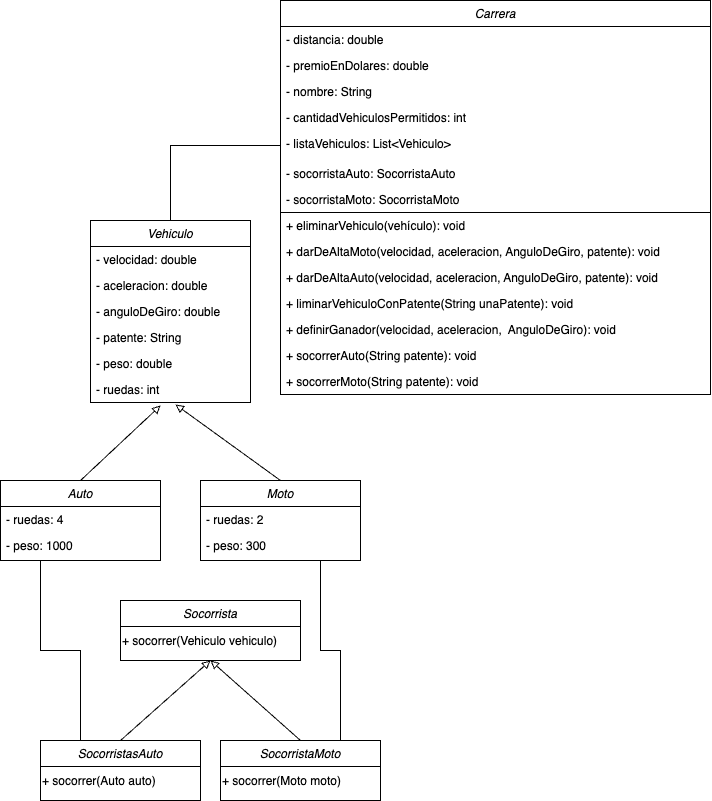

The diagram above was exported from draw.io. Its source (the exported page's mxGraphModel, read from the mxfile embedded in the PNG):
<mxGraphModel dx="1234" dy="740" grid="1" gridSize="10" guides="1" tooltips="1" connect="1" arrows="1" fold="1" page="1" pageScale="1" pageWidth="827" pageHeight="1169" math="0" shadow="0">
  <root>
    <mxCell id="WIyWlLk6GJQsqaUBKTNV-0" />
    <mxCell id="WIyWlLk6GJQsqaUBKTNV-1" parent="WIyWlLk6GJQsqaUBKTNV-0" />
    <mxCell id="Jq7bMXPboPGjOsexQd7L-7" value="Vehiculo" style="swimlane;fontStyle=2;align=center;verticalAlign=top;childLayout=stackLayout;horizontal=1;startSize=26;horizontalStack=0;resizeParent=1;resizeLast=0;collapsible=1;marginBottom=0;rounded=0;shadow=0;strokeWidth=1;" parent="WIyWlLk6GJQsqaUBKTNV-1" vertex="1">
      <mxGeometry x="180" y="350" width="160" height="182" as="geometry">
        <mxRectangle x="230" y="140" width="160" height="26" as="alternateBounds" />
      </mxGeometry>
    </mxCell>
    <mxCell id="Jq7bMXPboPGjOsexQd7L-8" value="- velocidad: double" style="text;align=left;verticalAlign=top;spacingLeft=4;spacingRight=4;overflow=hidden;rotatable=0;points=[[0,0.5],[1,0.5]];portConstraint=eastwest;" parent="Jq7bMXPboPGjOsexQd7L-7" vertex="1">
      <mxGeometry y="26" width="160" height="26" as="geometry" />
    </mxCell>
    <mxCell id="Jq7bMXPboPGjOsexQd7L-9" value="- aceleracion: double" style="text;align=left;verticalAlign=top;spacingLeft=4;spacingRight=4;overflow=hidden;rotatable=0;points=[[0,0.5],[1,0.5]];portConstraint=eastwest;rounded=0;shadow=0;html=0;" parent="Jq7bMXPboPGjOsexQd7L-7" vertex="1">
      <mxGeometry y="52" width="160" height="26" as="geometry" />
    </mxCell>
    <mxCell id="Jq7bMXPboPGjOsexQd7L-10" value="- anguloDeGiro: double" style="text;align=left;verticalAlign=top;spacingLeft=4;spacingRight=4;overflow=hidden;rotatable=0;points=[[0,0.5],[1,0.5]];portConstraint=eastwest;rounded=0;shadow=0;html=0;" parent="Jq7bMXPboPGjOsexQd7L-7" vertex="1">
      <mxGeometry y="78" width="160" height="26" as="geometry" />
    </mxCell>
    <mxCell id="Jq7bMXPboPGjOsexQd7L-14" value="- patente: String" style="text;align=left;verticalAlign=top;spacingLeft=4;spacingRight=4;overflow=hidden;rotatable=0;points=[[0,0.5],[1,0.5]];portConstraint=eastwest;rounded=0;shadow=0;html=0;" parent="Jq7bMXPboPGjOsexQd7L-7" vertex="1">
      <mxGeometry y="104" width="160" height="26" as="geometry" />
    </mxCell>
    <mxCell id="Jq7bMXPboPGjOsexQd7L-15" value="- peso: double" style="text;align=left;verticalAlign=top;spacingLeft=4;spacingRight=4;overflow=hidden;rotatable=0;points=[[0,0.5],[1,0.5]];portConstraint=eastwest;rounded=0;shadow=0;html=0;" parent="Jq7bMXPboPGjOsexQd7L-7" vertex="1">
      <mxGeometry y="130" width="160" height="26" as="geometry" />
    </mxCell>
    <mxCell id="Jq7bMXPboPGjOsexQd7L-16" value="- ruedas: int" style="text;align=left;verticalAlign=top;spacingLeft=4;spacingRight=4;overflow=hidden;rotatable=0;points=[[0,0.5],[1,0.5]];portConstraint=eastwest;rounded=0;shadow=0;html=0;" parent="Jq7bMXPboPGjOsexQd7L-7" vertex="1">
      <mxGeometry y="156" width="160" height="26" as="geometry" />
    </mxCell>
    <mxCell id="Jq7bMXPboPGjOsexQd7L-18" value="Carrera" style="swimlane;fontStyle=2;align=center;verticalAlign=top;childLayout=stackLayout;horizontal=1;startSize=26;horizontalStack=0;resizeParent=1;resizeLast=0;collapsible=1;marginBottom=0;rounded=0;shadow=0;strokeWidth=1;" parent="WIyWlLk6GJQsqaUBKTNV-1" vertex="1">
      <mxGeometry x="370" y="130" width="430" height="394" as="geometry">
        <mxRectangle x="230" y="140" width="160" height="26" as="alternateBounds" />
      </mxGeometry>
    </mxCell>
    <mxCell id="Jq7bMXPboPGjOsexQd7L-19" value="- distancia: double" style="text;align=left;verticalAlign=top;spacingLeft=4;spacingRight=4;overflow=hidden;rotatable=0;points=[[0,0.5],[1,0.5]];portConstraint=eastwest;" parent="Jq7bMXPboPGjOsexQd7L-18" vertex="1">
      <mxGeometry y="26" width="430" height="26" as="geometry" />
    </mxCell>
    <mxCell id="Jq7bMXPboPGjOsexQd7L-20" value="- premioEnDolares: double" style="text;align=left;verticalAlign=top;spacingLeft=4;spacingRight=4;overflow=hidden;rotatable=0;points=[[0,0.5],[1,0.5]];portConstraint=eastwest;rounded=0;shadow=0;html=0;" parent="Jq7bMXPboPGjOsexQd7L-18" vertex="1">
      <mxGeometry y="52" width="430" height="26" as="geometry" />
    </mxCell>
    <mxCell id="Jq7bMXPboPGjOsexQd7L-21" value="- nombre: String" style="text;align=left;verticalAlign=top;spacingLeft=4;spacingRight=4;overflow=hidden;rotatable=0;points=[[0,0.5],[1,0.5]];portConstraint=eastwest;rounded=0;shadow=0;html=0;" parent="Jq7bMXPboPGjOsexQd7L-18" vertex="1">
      <mxGeometry y="78" width="430" height="26" as="geometry" />
    </mxCell>
    <mxCell id="Jq7bMXPboPGjOsexQd7L-22" value="- cantidadVehiculosPermitidos: int" style="text;align=left;verticalAlign=top;spacingLeft=4;spacingRight=4;overflow=hidden;rotatable=0;points=[[0,0.5],[1,0.5]];portConstraint=eastwest;rounded=0;shadow=0;html=0;" parent="Jq7bMXPboPGjOsexQd7L-18" vertex="1">
      <mxGeometry y="104" width="430" height="26" as="geometry" />
    </mxCell>
    <mxCell id="Jq7bMXPboPGjOsexQd7L-23" value="- listaVehiculos: List&lt;Vehiculo&gt;" style="text;align=left;verticalAlign=top;spacingLeft=4;spacingRight=4;overflow=hidden;rotatable=0;points=[[0,0.5],[1,0.5]];portConstraint=eastwest;rounded=0;shadow=0;html=0;" parent="Jq7bMXPboPGjOsexQd7L-18" vertex="1">
      <mxGeometry y="130" width="430" height="30" as="geometry" />
    </mxCell>
    <mxCell id="Jq7bMXPboPGjOsexQd7L-65" value="- socorristaAuto: SocorristaAuto" style="text;align=left;verticalAlign=top;spacingLeft=4;spacingRight=4;overflow=hidden;rotatable=0;points=[[0,0.5],[1,0.5]];portConstraint=eastwest;rounded=0;shadow=0;html=0;" parent="Jq7bMXPboPGjOsexQd7L-18" vertex="1">
      <mxGeometry y="160" width="430" height="26" as="geometry" />
    </mxCell>
    <mxCell id="Jq7bMXPboPGjOsexQd7L-68" value="- socorristaMoto: SocorristaMoto" style="text;align=left;verticalAlign=top;spacingLeft=4;spacingRight=4;overflow=hidden;rotatable=0;points=[[0,0.5],[1,0.5]];portConstraint=eastwest;rounded=0;shadow=0;html=0;" parent="Jq7bMXPboPGjOsexQd7L-18" vertex="1">
      <mxGeometry y="186" width="430" height="26" as="geometry" />
    </mxCell>
    <mxCell id="Jq7bMXPboPGjOsexQd7L-69" value="" style="endArrow=none;html=1;rounded=0;" parent="Jq7bMXPboPGjOsexQd7L-18" edge="1">
      <mxGeometry width="50" height="50" relative="1" as="geometry">
        <mxPoint y="212" as="sourcePoint" />
        <mxPoint x="430" y="212" as="targetPoint" />
      </mxGeometry>
    </mxCell>
    <mxCell id="Jq7bMXPboPGjOsexQd7L-40" value="+ eliminarVehiculo(vehículo): void" style="text;align=left;verticalAlign=top;spacingLeft=4;spacingRight=4;overflow=hidden;rotatable=0;points=[[0,0.5],[1,0.5]];portConstraint=eastwest;rounded=0;shadow=0;html=0;" parent="Jq7bMXPboPGjOsexQd7L-18" vertex="1">
      <mxGeometry y="212" width="430" height="26" as="geometry" />
    </mxCell>
    <mxCell id="Jq7bMXPboPGjOsexQd7L-39" value="+ darDeAltaMoto(velocidad, aceleracion, AnguloDeGiro, patente): void&#10;" style="text;align=left;verticalAlign=top;spacingLeft=4;spacingRight=4;overflow=hidden;rotatable=0;points=[[0,0.5],[1,0.5]];portConstraint=eastwest;rounded=0;shadow=0;html=0;" parent="Jq7bMXPboPGjOsexQd7L-18" vertex="1">
      <mxGeometry y="238" width="430" height="26" as="geometry" />
    </mxCell>
    <mxCell id="Jq7bMXPboPGjOsexQd7L-38" value="+ darDeAltaAuto(velocidad, aceleracion, AnguloDeGiro, patente): void" style="text;align=left;verticalAlign=top;spacingLeft=4;spacingRight=4;overflow=hidden;rotatable=0;points=[[0,0.5],[1,0.5]];portConstraint=eastwest;rounded=0;shadow=0;html=0;" parent="Jq7bMXPboPGjOsexQd7L-18" vertex="1">
      <mxGeometry y="264" width="430" height="26" as="geometry" />
    </mxCell>
    <mxCell id="Jq7bMXPboPGjOsexQd7L-41" value="+ liminarVehiculoConPatente(String unaPatente): void&#10;&#10;" style="text;align=left;verticalAlign=top;spacingLeft=4;spacingRight=4;overflow=hidden;rotatable=0;points=[[0,0.5],[1,0.5]];portConstraint=eastwest;rounded=0;shadow=0;html=0;" parent="Jq7bMXPboPGjOsexQd7L-18" vertex="1">
      <mxGeometry y="290" width="430" height="26" as="geometry" />
    </mxCell>
    <mxCell id="Jq7bMXPboPGjOsexQd7L-42" value="+ definirGanador(velocidad, aceleracion,  AnguloDeGiro): void" style="text;align=left;verticalAlign=top;spacingLeft=4;spacingRight=4;overflow=hidden;rotatable=0;points=[[0,0.5],[1,0.5]];portConstraint=eastwest;rounded=0;shadow=0;html=0;" parent="Jq7bMXPboPGjOsexQd7L-18" vertex="1">
      <mxGeometry y="316" width="430" height="26" as="geometry" />
    </mxCell>
    <mxCell id="Jq7bMXPboPGjOsexQd7L-70" value="+ socorrerAuto(String patente): void" style="text;align=left;verticalAlign=top;spacingLeft=4;spacingRight=4;overflow=hidden;rotatable=0;points=[[0,0.5],[1,0.5]];portConstraint=eastwest;rounded=0;shadow=0;html=0;" parent="Jq7bMXPboPGjOsexQd7L-18" vertex="1">
      <mxGeometry y="342" width="430" height="26" as="geometry" />
    </mxCell>
    <mxCell id="Jq7bMXPboPGjOsexQd7L-71" value="+ socorrerMoto(String patente): void" style="text;align=left;verticalAlign=top;spacingLeft=4;spacingRight=4;overflow=hidden;rotatable=0;points=[[0,0.5],[1,0.5]];portConstraint=eastwest;rounded=0;shadow=0;html=0;" parent="Jq7bMXPboPGjOsexQd7L-18" vertex="1">
      <mxGeometry y="368" width="430" height="26" as="geometry" />
    </mxCell>
    <mxCell id="Jq7bMXPboPGjOsexQd7L-25" value="Auto" style="swimlane;fontStyle=2;align=center;verticalAlign=top;childLayout=stackLayout;horizontal=1;startSize=26;horizontalStack=0;resizeParent=1;resizeLast=0;collapsible=1;marginBottom=0;rounded=0;shadow=0;strokeWidth=1;" parent="WIyWlLk6GJQsqaUBKTNV-1" vertex="1">
      <mxGeometry x="90" y="610" width="160" height="80" as="geometry">
        <mxRectangle x="230" y="140" width="160" height="26" as="alternateBounds" />
      </mxGeometry>
    </mxCell>
    <mxCell id="Jq7bMXPboPGjOsexQd7L-61" value="- ruedas: 4" style="text;align=left;verticalAlign=top;spacingLeft=4;spacingRight=4;overflow=hidden;rotatable=0;points=[[0,0.5],[1,0.5]];portConstraint=eastwest;rounded=0;shadow=0;html=0;" parent="Jq7bMXPboPGjOsexQd7L-25" vertex="1">
      <mxGeometry y="26" width="160" height="26" as="geometry" />
    </mxCell>
    <mxCell id="Jq7bMXPboPGjOsexQd7L-62" value="- peso: 1000" style="text;align=left;verticalAlign=top;spacingLeft=4;spacingRight=4;overflow=hidden;rotatable=0;points=[[0,0.5],[1,0.5]];portConstraint=eastwest;rounded=0;shadow=0;html=0;" parent="Jq7bMXPboPGjOsexQd7L-25" vertex="1">
      <mxGeometry y="52" width="160" height="26" as="geometry" />
    </mxCell>
    <mxCell id="Jq7bMXPboPGjOsexQd7L-32" value="Moto" style="swimlane;fontStyle=2;align=center;verticalAlign=top;childLayout=stackLayout;horizontal=1;startSize=26;horizontalStack=0;resizeParent=1;resizeLast=0;collapsible=1;marginBottom=0;rounded=0;shadow=0;strokeWidth=1;" parent="WIyWlLk6GJQsqaUBKTNV-1" vertex="1">
      <mxGeometry x="290" y="610" width="160" height="80" as="geometry">
        <mxRectangle x="230" y="140" width="160" height="26" as="alternateBounds" />
      </mxGeometry>
    </mxCell>
    <mxCell id="Jq7bMXPboPGjOsexQd7L-63" value="- ruedas: 2" style="text;align=left;verticalAlign=top;spacingLeft=4;spacingRight=4;overflow=hidden;rotatable=0;points=[[0,0.5],[1,0.5]];portConstraint=eastwest;rounded=0;shadow=0;html=0;" parent="Jq7bMXPboPGjOsexQd7L-32" vertex="1">
      <mxGeometry y="26" width="160" height="26" as="geometry" />
    </mxCell>
    <mxCell id="Jq7bMXPboPGjOsexQd7L-64" value="- peso: 300" style="text;align=left;verticalAlign=top;spacingLeft=4;spacingRight=4;overflow=hidden;rotatable=0;points=[[0,0.5],[1,0.5]];portConstraint=eastwest;rounded=0;shadow=0;html=0;" parent="Jq7bMXPboPGjOsexQd7L-32" vertex="1">
      <mxGeometry y="52" width="160" height="26" as="geometry" />
    </mxCell>
    <mxCell id="Jq7bMXPboPGjOsexQd7L-34" value="" style="endArrow=block;html=1;rounded=0;entryX=0.438;entryY=1.115;entryDx=0;entryDy=0;entryPerimeter=0;endFill=0;" parent="WIyWlLk6GJQsqaUBKTNV-1" target="Jq7bMXPboPGjOsexQd7L-16" edge="1">
      <mxGeometry width="50" height="50" relative="1" as="geometry">
        <mxPoint x="170" y="610" as="sourcePoint" />
        <mxPoint x="220" y="560" as="targetPoint" />
      </mxGeometry>
    </mxCell>
    <mxCell id="Jq7bMXPboPGjOsexQd7L-35" value="" style="endArrow=block;html=1;rounded=0;entryX=0.531;entryY=1.077;entryDx=0;entryDy=0;entryPerimeter=0;endFill=0;exitX=0.5;exitY=0;exitDx=0;exitDy=0;" parent="WIyWlLk6GJQsqaUBKTNV-1" source="Jq7bMXPboPGjOsexQd7L-32" target="Jq7bMXPboPGjOsexQd7L-16" edge="1">
      <mxGeometry width="50" height="50" relative="1" as="geometry">
        <mxPoint x="296.91999999999996" y="632" as="sourcePoint" />
        <mxPoint x="259.9999999999999" y="532" as="targetPoint" />
        <Array as="points" />
      </mxGeometry>
    </mxCell>
    <mxCell id="Jq7bMXPboPGjOsexQd7L-57" style="edgeStyle=orthogonalEdgeStyle;rounded=0;orthogonalLoop=1;jettySize=auto;html=1;exitX=0.25;exitY=0;exitDx=0;exitDy=0;entryX=0.25;entryY=1;entryDx=0;entryDy=0;endArrow=none;endFill=0;" parent="WIyWlLk6GJQsqaUBKTNV-1" source="Jq7bMXPboPGjOsexQd7L-43" target="Jq7bMXPboPGjOsexQd7L-25" edge="1">
      <mxGeometry relative="1" as="geometry" />
    </mxCell>
    <mxCell id="Jq7bMXPboPGjOsexQd7L-43" value="SocorristasAuto" style="swimlane;fontStyle=2;align=center;verticalAlign=top;childLayout=stackLayout;horizontal=1;startSize=26;horizontalStack=0;resizeParent=1;resizeLast=0;collapsible=1;marginBottom=0;rounded=0;shadow=0;strokeWidth=1;" parent="WIyWlLk6GJQsqaUBKTNV-1" vertex="1">
      <mxGeometry x="130" y="870" width="160" height="60" as="geometry">
        <mxRectangle x="230" y="140" width="160" height="26" as="alternateBounds" />
      </mxGeometry>
    </mxCell>
    <mxCell id="Jq7bMXPboPGjOsexQd7L-59" value="+ socorrer(Auto auto)" style="text;html=1;align=left;verticalAlign=middle;resizable=0;points=[];autosize=1;strokeColor=none;fillColor=none;" parent="Jq7bMXPboPGjOsexQd7L-43" vertex="1">
      <mxGeometry y="26" width="160" height="30" as="geometry" />
    </mxCell>
    <mxCell id="Jq7bMXPboPGjOsexQd7L-56" style="edgeStyle=orthogonalEdgeStyle;rounded=0;orthogonalLoop=1;jettySize=auto;html=1;exitX=0.75;exitY=0;exitDx=0;exitDy=0;entryX=0.75;entryY=1;entryDx=0;entryDy=0;endArrow=none;endFill=0;" parent="WIyWlLk6GJQsqaUBKTNV-1" source="Jq7bMXPboPGjOsexQd7L-44" target="Jq7bMXPboPGjOsexQd7L-32" edge="1">
      <mxGeometry relative="1" as="geometry" />
    </mxCell>
    <mxCell id="Jq7bMXPboPGjOsexQd7L-44" value="SocorristaMoto" style="swimlane;fontStyle=2;align=center;verticalAlign=top;childLayout=stackLayout;horizontal=1;startSize=26;horizontalStack=0;resizeParent=1;resizeLast=0;collapsible=1;marginBottom=0;rounded=0;shadow=0;strokeWidth=1;" parent="WIyWlLk6GJQsqaUBKTNV-1" vertex="1">
      <mxGeometry x="310" y="870" width="160" height="60" as="geometry">
        <mxRectangle x="230" y="140" width="160" height="26" as="alternateBounds" />
      </mxGeometry>
    </mxCell>
    <mxCell id="Jq7bMXPboPGjOsexQd7L-60" value="+ socorrer(Moto moto)" style="text;html=1;align=left;verticalAlign=middle;resizable=0;points=[];autosize=1;strokeColor=none;fillColor=none;" parent="Jq7bMXPboPGjOsexQd7L-44" vertex="1">
      <mxGeometry y="26" width="160" height="30" as="geometry" />
    </mxCell>
    <mxCell id="Jq7bMXPboPGjOsexQd7L-50" value="Socorrista" style="swimlane;fontStyle=2;align=center;verticalAlign=top;childLayout=stackLayout;horizontal=1;startSize=26;horizontalStack=0;resizeParent=1;resizeLast=0;collapsible=1;marginBottom=0;rounded=0;shadow=0;strokeWidth=1;" parent="WIyWlLk6GJQsqaUBKTNV-1" vertex="1">
      <mxGeometry x="210" y="730" width="180" height="60" as="geometry">
        <mxRectangle x="230" y="140" width="160" height="26" as="alternateBounds" />
      </mxGeometry>
    </mxCell>
    <mxCell id="Jq7bMXPboPGjOsexQd7L-51" value="+ socorrer(Vehiculo vehiculo)" style="text;html=1;align=left;verticalAlign=middle;resizable=0;points=[];autosize=1;strokeColor=none;fillColor=none;" parent="Jq7bMXPboPGjOsexQd7L-50" vertex="1">
      <mxGeometry y="26" width="180" height="30" as="geometry" />
    </mxCell>
    <mxCell id="Jq7bMXPboPGjOsexQd7L-54" value="" style="endArrow=block;html=1;rounded=0;entryX=0.5;entryY=1;entryDx=0;entryDy=0;endFill=0;exitX=0.5;exitY=0;exitDx=0;exitDy=0;" parent="WIyWlLk6GJQsqaUBKTNV-1" source="Jq7bMXPboPGjOsexQd7L-43" target="Jq7bMXPboPGjOsexQd7L-50" edge="1">
      <mxGeometry width="50" height="50" relative="1" as="geometry">
        <mxPoint x="190" y="875.01" as="sourcePoint" />
        <mxPoint x="270.0799999999999" y="800" as="targetPoint" />
      </mxGeometry>
    </mxCell>
    <mxCell id="Jq7bMXPboPGjOsexQd7L-55" value="" style="endArrow=block;html=1;rounded=0;entryX=0.5;entryY=1;entryDx=0;entryDy=0;endFill=0;exitX=0.5;exitY=0;exitDx=0;exitDy=0;" parent="WIyWlLk6GJQsqaUBKTNV-1" source="Jq7bMXPboPGjOsexQd7L-44" target="Jq7bMXPboPGjOsexQd7L-50" edge="1">
      <mxGeometry width="50" height="50" relative="1" as="geometry">
        <mxPoint x="435.04" y="886" as="sourcePoint" />
        <mxPoint x="330.00000000000006" y="810.002" as="targetPoint" />
        <Array as="points" />
      </mxGeometry>
    </mxCell>
    <mxCell id="Jq7bMXPboPGjOsexQd7L-58" style="edgeStyle=orthogonalEdgeStyle;rounded=0;orthogonalLoop=1;jettySize=auto;html=1;exitX=0;exitY=0.5;exitDx=0;exitDy=0;entryX=0.5;entryY=0;entryDx=0;entryDy=0;endArrow=none;endFill=0;" parent="WIyWlLk6GJQsqaUBKTNV-1" source="Jq7bMXPboPGjOsexQd7L-23" target="Jq7bMXPboPGjOsexQd7L-7" edge="1">
      <mxGeometry relative="1" as="geometry" />
    </mxCell>
  </root>
</mxGraphModel>